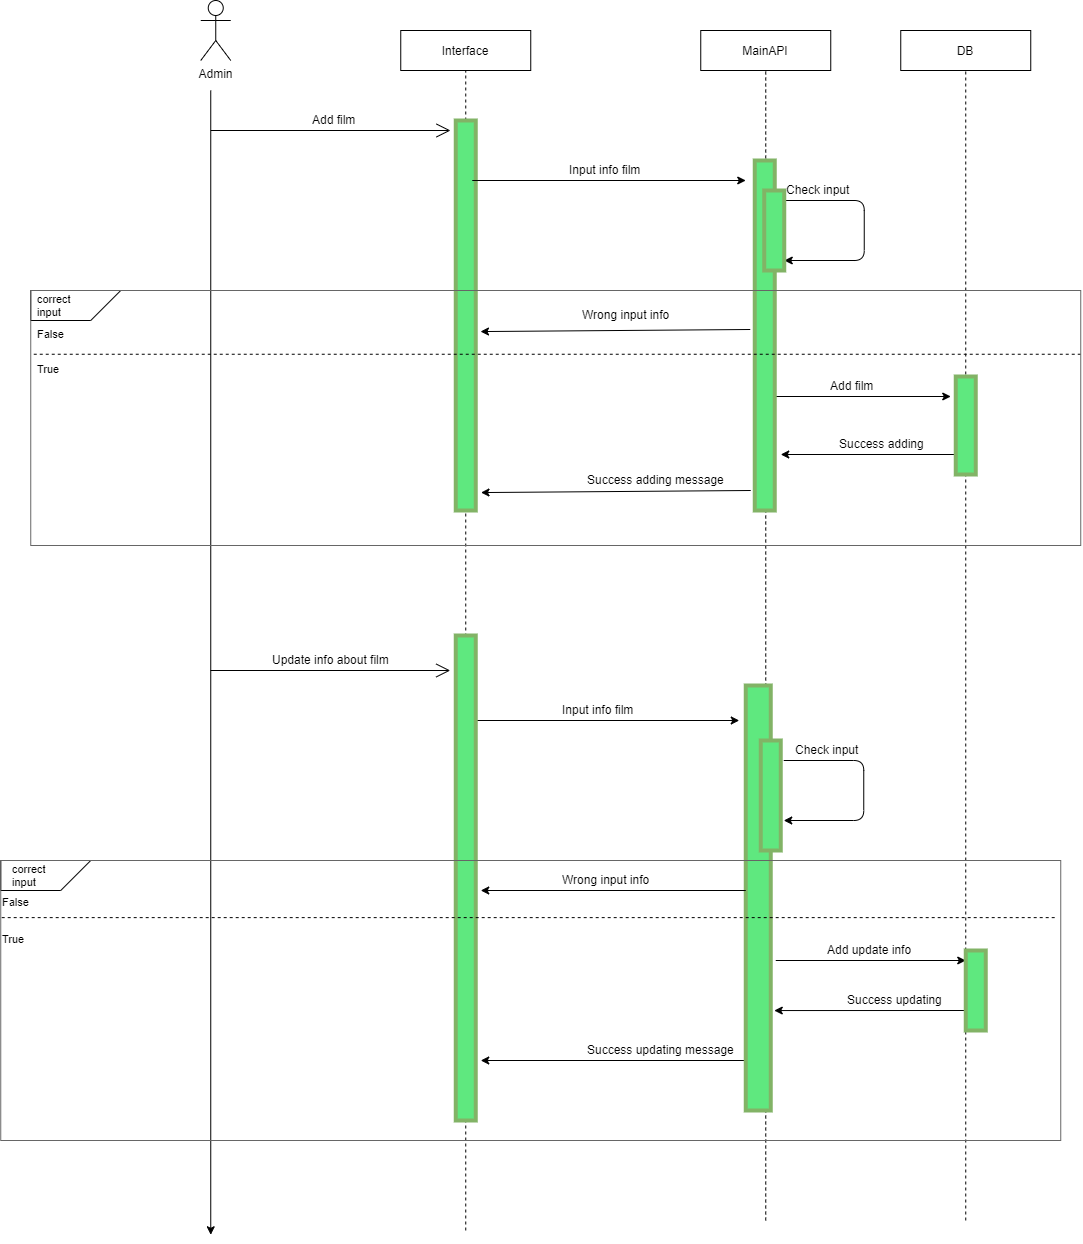

The diagram above was exported from draw.io. Its source (the exported page's mxGraphModel, read from the mxfile embedded in the PNG):
<mxGraphModel dx="1391" dy="804" grid="1" gridSize="10" guides="1" tooltips="1" connect="1" arrows="1" fold="1" page="1" pageScale="1" pageWidth="827" pageHeight="1169" math="0" shadow="0">
  <root>
    <mxCell id="0" />
    <mxCell id="1" parent="0" />
    <mxCell id="gKYrQuntqmHqvPvWhFPt-2" value="Admin" style="shape=umlActor;verticalLabelPosition=bottom;labelBackgroundColor=#ffffff;verticalAlign=top;html=1;outlineConnect=0;" vertex="1" parent="1">
      <mxGeometry x="200.25" y="390" width="30" height="60" as="geometry" />
    </mxCell>
    <mxCell id="gKYrQuntqmHqvPvWhFPt-3" value="" style="endArrow=none;dashed=1;html=1;entryX=0.5;entryY=1;entryDx=0;entryDy=0;" edge="1" parent="1" target="gKYrQuntqmHqvPvWhFPt-4">
      <mxGeometry width="50" height="50" relative="1" as="geometry">
        <mxPoint x="765.25" y="1610" as="sourcePoint" />
        <mxPoint x="760.25" y="480" as="targetPoint" />
        <Array as="points">
          <mxPoint x="765.25" y="880" />
        </Array>
      </mxGeometry>
    </mxCell>
    <mxCell id="gKYrQuntqmHqvPvWhFPt-4" value="MainAPI" style="rounded=0;whiteSpace=wrap;html=1;" vertex="1" parent="1">
      <mxGeometry x="700.25" y="420" width="130" height="40" as="geometry" />
    </mxCell>
    <mxCell id="gKYrQuntqmHqvPvWhFPt-5" value="DB" style="rounded=0;whiteSpace=wrap;html=1;" vertex="1" parent="1">
      <mxGeometry x="900.25" y="420" width="130" height="40" as="geometry" />
    </mxCell>
    <mxCell id="gKYrQuntqmHqvPvWhFPt-7" value="Add film" style="text;html=1;resizable=0;points=[];autosize=1;align=left;verticalAlign=top;spacingTop=-4;" vertex="1" parent="1">
      <mxGeometry x="310.25" y="500" width="60" height="20" as="geometry" />
    </mxCell>
    <mxCell id="gKYrQuntqmHqvPvWhFPt-8" value="" style="endArrow=classic;html=1;" edge="1" parent="1">
      <mxGeometry width="50" height="50" relative="1" as="geometry">
        <mxPoint x="465.25" y="1110" as="sourcePoint" />
        <mxPoint x="738.75" y="1110" as="targetPoint" />
      </mxGeometry>
    </mxCell>
    <mxCell id="gKYrQuntqmHqvPvWhFPt-9" value="Input info film" style="text;html=1;resizable=0;points=[];autosize=1;align=left;verticalAlign=top;spacingTop=-4;" vertex="1" parent="1">
      <mxGeometry x="560.25" y="1090" width="90" height="20" as="geometry" />
    </mxCell>
    <mxCell id="gKYrQuntqmHqvPvWhFPt-10" value="" style="endArrow=classic;html=1;" edge="1" parent="1">
      <mxGeometry width="50" height="50" relative="1" as="geometry">
        <mxPoint x="783.75" y="590" as="sourcePoint" />
        <mxPoint x="783.75" y="650" as="targetPoint" />
        <Array as="points">
          <mxPoint x="863.75" y="590" />
          <mxPoint x="863.75" y="650" />
        </Array>
      </mxGeometry>
    </mxCell>
    <mxCell id="gKYrQuntqmHqvPvWhFPt-11" value="Check input" style="text;html=1;resizable=0;points=[];autosize=1;align=left;verticalAlign=top;spacingTop=-4;" vertex="1" parent="1">
      <mxGeometry x="783.75" y="570" width="80" height="20" as="geometry" />
    </mxCell>
    <mxCell id="gKYrQuntqmHqvPvWhFPt-12" value="Wrong input info" style="text;html=1;resizable=0;points=[];autosize=1;align=left;verticalAlign=top;spacingTop=-4;" vertex="1" parent="1">
      <mxGeometry x="580.25" y="695" width="100" height="20" as="geometry" />
    </mxCell>
    <mxCell id="gKYrQuntqmHqvPvWhFPt-13" value="" style="endArrow=classic;html=1;" edge="1" parent="1">
      <mxGeometry width="50" height="50" relative="1" as="geometry">
        <mxPoint x="768.25" y="786" as="sourcePoint" />
        <mxPoint x="950.25" y="786" as="targetPoint" />
      </mxGeometry>
    </mxCell>
    <mxCell id="gKYrQuntqmHqvPvWhFPt-14" value="Add film" style="text;html=1;resizable=0;points=[];autosize=1;align=left;verticalAlign=top;spacingTop=-4;" vertex="1" parent="1">
      <mxGeometry x="828.25" y="766" width="60" height="20" as="geometry" />
    </mxCell>
    <mxCell id="gKYrQuntqmHqvPvWhFPt-15" value="" style="endArrow=classic;html=1;" edge="1" parent="1">
      <mxGeometry width="50" height="50" relative="1" as="geometry">
        <mxPoint x="956.75" y="844" as="sourcePoint" />
        <mxPoint x="780.25" y="844" as="targetPoint" />
      </mxGeometry>
    </mxCell>
    <mxCell id="gKYrQuntqmHqvPvWhFPt-16" value="Success adding" style="text;html=1;resizable=0;points=[];autosize=1;align=left;verticalAlign=top;spacingTop=-4;" vertex="1" parent="1">
      <mxGeometry x="836.75" y="824" width="100" height="20" as="geometry" />
    </mxCell>
    <mxCell id="gKYrQuntqmHqvPvWhFPt-17" value="Success adding message" style="text;html=1;resizable=0;points=[];autosize=1;align=left;verticalAlign=top;spacingTop=-4;" vertex="1" parent="1">
      <mxGeometry x="584.75" y="860" width="150" height="20" as="geometry" />
    </mxCell>
    <mxCell id="gKYrQuntqmHqvPvWhFPt-18" value="Update info about film&lt;br&gt;" style="text;html=1;resizable=0;points=[];autosize=1;align=left;verticalAlign=top;spacingTop=-4;" vertex="1" parent="1">
      <mxGeometry x="270.25" y="1040" width="130" height="20" as="geometry" />
    </mxCell>
    <mxCell id="gKYrQuntqmHqvPvWhFPt-19" value="" style="endArrow=classic;html=1;" edge="1" parent="1">
      <mxGeometry width="50" height="50" relative="1" as="geometry">
        <mxPoint x="783.25" y="1150" as="sourcePoint" />
        <mxPoint x="783.25" y="1210" as="targetPoint" />
        <Array as="points">
          <mxPoint x="863.25" y="1150" />
          <mxPoint x="863.25" y="1210" />
        </Array>
      </mxGeometry>
    </mxCell>
    <mxCell id="gKYrQuntqmHqvPvWhFPt-20" value="Check input" style="text;html=1;resizable=0;points=[];autosize=1;align=left;verticalAlign=top;spacingTop=-4;" vertex="1" parent="1">
      <mxGeometry x="793.25" y="1130" width="80" height="20" as="geometry" />
    </mxCell>
    <mxCell id="gKYrQuntqmHqvPvWhFPt-21" value="Wrong input info" style="text;html=1;resizable=0;points=[];autosize=1;align=left;verticalAlign=top;spacingTop=-4;" vertex="1" parent="1">
      <mxGeometry x="560.25" y="1260" width="100" height="20" as="geometry" />
    </mxCell>
    <mxCell id="gKYrQuntqmHqvPvWhFPt-22" value="" style="endArrow=classic;html=1;" edge="1" parent="1">
      <mxGeometry width="50" height="50" relative="1" as="geometry">
        <mxPoint x="775.25" y="1350" as="sourcePoint" />
        <mxPoint x="965.25" y="1350" as="targetPoint" />
      </mxGeometry>
    </mxCell>
    <mxCell id="gKYrQuntqmHqvPvWhFPt-23" value="Add update info" style="text;html=1;resizable=0;points=[];autosize=1;align=left;verticalAlign=top;spacingTop=-4;" vertex="1" parent="1">
      <mxGeometry x="825.25" y="1330" width="100" height="20" as="geometry" />
    </mxCell>
    <mxCell id="gKYrQuntqmHqvPvWhFPt-24" value="" style="endArrow=classic;html=1;entryX=1;entryY=0.843;entryDx=0;entryDy=0;entryPerimeter=0;" edge="1" parent="1">
      <mxGeometry width="50" height="50" relative="1" as="geometry">
        <mxPoint x="965.25" y="1400" as="sourcePoint" />
        <mxPoint x="773.7499999999995" y="1400.05" as="targetPoint" />
      </mxGeometry>
    </mxCell>
    <mxCell id="gKYrQuntqmHqvPvWhFPt-25" value="Success updating" style="text;html=1;resizable=0;points=[];autosize=1;align=left;verticalAlign=top;spacingTop=-4;" vertex="1" parent="1">
      <mxGeometry x="845.25" y="1380" width="110" height="20" as="geometry" />
    </mxCell>
    <mxCell id="gKYrQuntqmHqvPvWhFPt-26" value="" style="endArrow=classic;html=1;" edge="1" parent="1">
      <mxGeometry width="50" height="50" relative="1" as="geometry">
        <mxPoint x="745.25" y="1450" as="sourcePoint" />
        <mxPoint x="480.25" y="1450" as="targetPoint" />
      </mxGeometry>
    </mxCell>
    <mxCell id="gKYrQuntqmHqvPvWhFPt-27" value="Success updating message" style="text;html=1;resizable=0;points=[];autosize=1;align=left;verticalAlign=top;spacingTop=-4;" vertex="1" parent="1">
      <mxGeometry x="584.75" y="1430" width="160" height="20" as="geometry" />
    </mxCell>
    <mxCell id="gKYrQuntqmHqvPvWhFPt-28" value="" style="rounded=0;whiteSpace=wrap;html=1;fillColor=#5FE87F;strokeColor=#82b366;strokeWidth=4;" vertex="1" parent="1">
      <mxGeometry x="754.25" y="550" width="20" height="350" as="geometry" />
    </mxCell>
    <mxCell id="gKYrQuntqmHqvPvWhFPt-29" value="" style="rounded=0;whiteSpace=wrap;html=1;fillColor=#5FE87F;strokeColor=#82b366;strokeWidth=4;" vertex="1" parent="1">
      <mxGeometry x="763.75" y="580" width="20" height="80" as="geometry" />
    </mxCell>
    <mxCell id="gKYrQuntqmHqvPvWhFPt-30" value="" style="shape=card;whiteSpace=wrap;html=1;strokeColor=#000000;strokeWidth=1;fillColor=none;direction=north;size=34;rotation=-90;" vertex="1" parent="1">
      <mxGeometry x="60.25" y="650" width="30" height="90" as="geometry" />
    </mxCell>
    <mxCell id="gKYrQuntqmHqvPvWhFPt-31" value="correct &lt;br style=&quot;font-size: 11px;&quot;&gt;input" style="text;html=1;resizable=0;points=[];autosize=1;align=left;verticalAlign=top;spacingTop=-4;fontSize=11;" vertex="1" parent="1">
      <mxGeometry x="35.25" y="680" width="50" height="30" as="geometry" />
    </mxCell>
    <mxCell id="gKYrQuntqmHqvPvWhFPt-32" value="False" style="text;html=1;resizable=0;points=[];autosize=1;align=left;verticalAlign=top;spacingTop=-4;fontSize=11;" vertex="1" parent="1">
      <mxGeometry x="35.25" y="715" width="40" height="10" as="geometry" />
    </mxCell>
    <mxCell id="gKYrQuntqmHqvPvWhFPt-33" value="True" style="text;html=1;resizable=0;points=[];autosize=1;align=left;verticalAlign=top;spacingTop=-4;fontSize=11;" vertex="1" parent="1">
      <mxGeometry x="35.25" y="750" width="40" height="10" as="geometry" />
    </mxCell>
    <mxCell id="gKYrQuntqmHqvPvWhFPt-34" value="" style="shape=card;whiteSpace=wrap;html=1;strokeColor=#000000;strokeWidth=1;fillColor=none;direction=north;size=34;rotation=-90;" vertex="1" parent="1">
      <mxGeometry x="30.25" y="1220" width="30" height="90" as="geometry" />
    </mxCell>
    <mxCell id="gKYrQuntqmHqvPvWhFPt-35" value="correct &lt;br style=&quot;font-size: 11px;&quot;&gt;input" style="text;html=1;resizable=0;points=[];autosize=1;align=left;verticalAlign=top;spacingTop=-4;fontSize=11;" vertex="1" parent="1">
      <mxGeometry x="10.25" y="1250" width="50" height="30" as="geometry" />
    </mxCell>
    <mxCell id="gKYrQuntqmHqvPvWhFPt-36" value="False" style="text;html=1;resizable=0;points=[];autosize=1;align=left;verticalAlign=top;spacingTop=-4;fontSize=11;" vertex="1" parent="1">
      <mxGeometry x="0.25" y="1282.5" width="40" height="10" as="geometry" />
    </mxCell>
    <mxCell id="gKYrQuntqmHqvPvWhFPt-37" value="True" style="text;html=1;resizable=0;points=[];autosize=1;align=left;verticalAlign=top;spacingTop=-4;fontSize=11;" vertex="1" parent="1">
      <mxGeometry x="0.25" y="1320" width="40" height="10" as="geometry" />
    </mxCell>
    <mxCell id="gKYrQuntqmHqvPvWhFPt-38" value="Interface" style="rounded=0;whiteSpace=wrap;html=1;" vertex="1" parent="1">
      <mxGeometry x="400.25" y="420" width="130" height="40" as="geometry" />
    </mxCell>
    <mxCell id="gKYrQuntqmHqvPvWhFPt-39" value="" style="endArrow=none;dashed=1;html=1;entryX=0.5;entryY=1;entryDx=0;entryDy=0;" edge="1" parent="1" target="gKYrQuntqmHqvPvWhFPt-38">
      <mxGeometry width="50" height="50" relative="1" as="geometry">
        <mxPoint x="465.25" y="1620" as="sourcePoint" />
        <mxPoint x="250.25" y="1520" as="targetPoint" />
      </mxGeometry>
    </mxCell>
    <mxCell id="gKYrQuntqmHqvPvWhFPt-40" value="" style="rounded=0;whiteSpace=wrap;html=1;fillColor=#5FE87F;strokeColor=#82b366;strokeWidth=4;" vertex="1" parent="1">
      <mxGeometry x="455.25" y="510" width="20" height="390" as="geometry" />
    </mxCell>
    <mxCell id="gKYrQuntqmHqvPvWhFPt-41" value="" style="endArrow=classic;html=1;entryX=1.262;entryY=0.954;entryDx=0;entryDy=0;entryPerimeter=0;" edge="1" parent="1" target="gKYrQuntqmHqvPvWhFPt-40">
      <mxGeometry width="50" height="50" relative="1" as="geometry">
        <mxPoint x="750.25" y="880" as="sourcePoint" />
        <mxPoint x="500.25" y="910" as="targetPoint" />
      </mxGeometry>
    </mxCell>
    <mxCell id="gKYrQuntqmHqvPvWhFPt-42" value="" style="endArrow=none;dashed=1;html=1;entryX=0.5;entryY=1;entryDx=0;entryDy=0;" edge="1" parent="1" target="gKYrQuntqmHqvPvWhFPt-5">
      <mxGeometry width="50" height="50" relative="1" as="geometry">
        <mxPoint x="965.25" y="1610" as="sourcePoint" />
        <mxPoint x="220.25" y="1520" as="targetPoint" />
      </mxGeometry>
    </mxCell>
    <mxCell id="gKYrQuntqmHqvPvWhFPt-43" value="" style="rounded=0;whiteSpace=wrap;html=1;fillColor=#5FE87F;strokeColor=#82b366;strokeWidth=4;" vertex="1" parent="1">
      <mxGeometry x="955.25" y="766" width="20" height="98" as="geometry" />
    </mxCell>
    <mxCell id="gKYrQuntqmHqvPvWhFPt-44" value="" style="endArrow=classic;html=1;entryX=1.262;entryY=0.954;entryDx=0;entryDy=0;entryPerimeter=0;" edge="1" parent="1">
      <mxGeometry width="50" height="50" relative="1" as="geometry">
        <mxPoint x="749.7499999999995" y="719" as="sourcePoint" />
        <mxPoint x="479.9899999999998" y="721.0600000000002" as="targetPoint" />
      </mxGeometry>
    </mxCell>
    <mxCell id="gKYrQuntqmHqvPvWhFPt-45" value="" style="endArrow=none;dashed=1;html=1;exitX=1;exitY=0.25;exitDx=0;exitDy=0;entryX=0;entryY=0.25;entryDx=0;entryDy=0;" edge="1" parent="1">
      <mxGeometry width="50" height="50" relative="1" as="geometry">
        <mxPoint x="1080.25" y="743.75" as="sourcePoint" />
        <mxPoint x="30.25" y="743.75" as="targetPoint" />
      </mxGeometry>
    </mxCell>
    <mxCell id="gKYrQuntqmHqvPvWhFPt-46" value="" style="rounded=0;whiteSpace=wrap;html=1;fillColor=#5FE87F;strokeColor=#82b366;strokeWidth=4;" vertex="1" parent="1">
      <mxGeometry x="455.25" y="1025" width="20" height="485" as="geometry" />
    </mxCell>
    <mxCell id="gKYrQuntqmHqvPvWhFPt-48" value="" style="rounded=0;whiteSpace=wrap;html=1;fillColor=#5FE87F;strokeColor=#82b366;strokeWidth=4;" vertex="1" parent="1">
      <mxGeometry x="745.25" y="1075" width="25" height="425" as="geometry" />
    </mxCell>
    <mxCell id="gKYrQuntqmHqvPvWhFPt-49" value="" style="rounded=0;whiteSpace=wrap;html=1;fillColor=#5FE87F;strokeColor=#82b366;strokeWidth=4;" vertex="1" parent="1">
      <mxGeometry x="760.25" y="1130" width="20" height="110" as="geometry" />
    </mxCell>
    <mxCell id="gKYrQuntqmHqvPvWhFPt-50" value="" style="endArrow=classic;html=1;" edge="1" parent="1">
      <mxGeometry width="50" height="50" relative="1" as="geometry">
        <mxPoint x="745.2499999999995" y="1280" as="sourcePoint" />
        <mxPoint x="480.25" y="1280" as="targetPoint" />
      </mxGeometry>
    </mxCell>
    <mxCell id="gKYrQuntqmHqvPvWhFPt-51" value="" style="rounded=0;whiteSpace=wrap;html=1;fillColor=#5FE87F;strokeColor=#82b366;strokeWidth=4;" vertex="1" parent="1">
      <mxGeometry x="965.25" y="1340" width="20" height="80" as="geometry" />
    </mxCell>
    <mxCell id="gKYrQuntqmHqvPvWhFPt-52" value="" style="endArrow=none;dashed=1;html=1;exitX=0.999;exitY=0.204;exitDx=0;exitDy=0;exitPerimeter=0;entryX=-0.005;entryY=0.204;entryDx=0;entryDy=0;entryPerimeter=0;" edge="1" parent="1">
      <mxGeometry width="50" height="50" relative="1" as="geometry">
        <mxPoint x="1054.1999999999998" y="1307.12" as="sourcePoint" />
        <mxPoint y="1307.12" as="targetPoint" />
      </mxGeometry>
    </mxCell>
    <mxCell id="gKYrQuntqmHqvPvWhFPt-53" value="" style="endArrow=classic;html=1;" edge="1" parent="1">
      <mxGeometry width="50" height="50" relative="1" as="geometry">
        <mxPoint x="471.75" y="570" as="sourcePoint" />
        <mxPoint x="745.25" y="570" as="targetPoint" />
      </mxGeometry>
    </mxCell>
    <mxCell id="gKYrQuntqmHqvPvWhFPt-54" value="Input info film" style="text;html=1;resizable=0;points=[];autosize=1;align=left;verticalAlign=top;spacingTop=-4;" vertex="1" parent="1">
      <mxGeometry x="566.75" y="550" width="90" height="20" as="geometry" />
    </mxCell>
    <mxCell id="gKYrQuntqmHqvPvWhFPt-55" value="" style="endArrow=classic;html=1;" edge="1" parent="1">
      <mxGeometry width="50" height="50" relative="1" as="geometry">
        <mxPoint x="210.25" y="480" as="sourcePoint" />
        <mxPoint x="210.25" y="1624.2857142857142" as="targetPoint" />
      </mxGeometry>
    </mxCell>
    <mxCell id="gKYrQuntqmHqvPvWhFPt-56" value="" style="rounded=0;whiteSpace=wrap;html=1;fillColor=none;strokeColor=#666666;fontColor=#333333;" vertex="1" parent="1">
      <mxGeometry x="30.25" y="680" width="1050" height="255" as="geometry" />
    </mxCell>
    <mxCell id="gKYrQuntqmHqvPvWhFPt-57" value="" style="rounded=0;whiteSpace=wrap;html=1;fillColor=none;strokeColor=#666666;fontColor=#333333;" vertex="1" parent="1">
      <mxGeometry x="0.25" y="1250" width="1060" height="280" as="geometry" />
    </mxCell>
    <mxCell id="gKYrQuntqmHqvPvWhFPt-58" value="" style="endArrow=open;endFill=1;endSize=12;html=1;" edge="1" parent="1">
      <mxGeometry width="160" relative="1" as="geometry">
        <mxPoint x="210.25" y="520" as="sourcePoint" />
        <mxPoint x="450" y="520" as="targetPoint" />
      </mxGeometry>
    </mxCell>
    <mxCell id="gKYrQuntqmHqvPvWhFPt-59" value="" style="endArrow=open;endFill=1;endSize=12;html=1;" edge="1" parent="1">
      <mxGeometry width="160" relative="1" as="geometry">
        <mxPoint x="210" y="1059.9999999999998" as="sourcePoint" />
        <mxPoint x="449.75" y="1059.9999999999998" as="targetPoint" />
      </mxGeometry>
    </mxCell>
  </root>
</mxGraphModel>